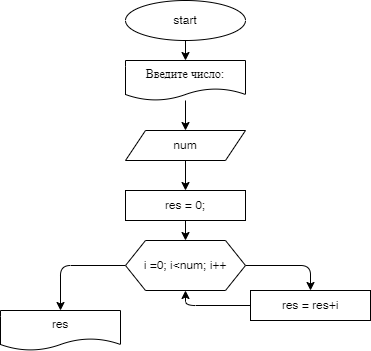

The diagram above was exported from draw.io. Its source (the exported page's mxGraphModel, read from the mxfile embedded in the PNG):
<mxGraphModel dx="454" dy="520" grid="1" gridSize="10" guides="1" tooltips="1" connect="1" arrows="1" fold="1" page="1" pageScale="1" pageWidth="850" pageHeight="1100" math="0" shadow="0">
  <root>
    <mxCell id="0" />
    <mxCell id="1" parent="0" />
    <mxCell id="12" style="edgeStyle=none;html=1;entryX=0.5;entryY=0;entryDx=0;entryDy=0;" edge="1" parent="1" source="2" target="3">
      <mxGeometry relative="1" as="geometry" />
    </mxCell>
    <mxCell id="2" value="start" style="ellipse;whiteSpace=wrap;html=1;" vertex="1" parent="1">
      <mxGeometry x="365" y="10" width="120" height="40" as="geometry" />
    </mxCell>
    <mxCell id="5" value="" style="edgeStyle=none;html=1;" edge="1" parent="1" source="3" target="4">
      <mxGeometry relative="1" as="geometry" />
    </mxCell>
    <mxCell id="3" value="Введите число:" style="shape=document;whiteSpace=wrap;html=1;boundedLbl=1;" vertex="1" parent="1">
      <mxGeometry x="365" y="70" width="120" height="40" as="geometry" />
    </mxCell>
    <mxCell id="9" value="" style="edgeStyle=none;html=1;" edge="1" parent="1" source="4" target="8">
      <mxGeometry relative="1" as="geometry" />
    </mxCell>
    <mxCell id="4" value="num" style="shape=parallelogram;perimeter=parallelogramPerimeter;whiteSpace=wrap;html=1;fixedSize=1;" vertex="1" parent="1">
      <mxGeometry x="365" y="140" width="120" height="30" as="geometry" />
    </mxCell>
    <mxCell id="14" style="edgeStyle=orthogonalEdgeStyle;html=1;exitX=1;exitY=0.5;exitDx=0;exitDy=0;entryX=0.5;entryY=0;entryDx=0;entryDy=0;" edge="1" parent="1" source="6" target="13">
      <mxGeometry relative="1" as="geometry" />
    </mxCell>
    <mxCell id="17" value="" style="edgeStyle=orthogonalEdgeStyle;html=1;" edge="1" parent="1" source="6" target="16">
      <mxGeometry relative="1" as="geometry" />
    </mxCell>
    <mxCell id="6" value="i =0; i&amp;lt;num; i++" style="shape=hexagon;perimeter=hexagonPerimeter2;whiteSpace=wrap;html=1;fixedSize=1;" vertex="1" parent="1">
      <mxGeometry x="365" y="250" width="120" height="50" as="geometry" />
    </mxCell>
    <mxCell id="10" value="" style="edgeStyle=none;html=1;" edge="1" parent="1" source="8" target="6">
      <mxGeometry relative="1" as="geometry" />
    </mxCell>
    <mxCell id="8" value="res = 0;" style="rounded=0;whiteSpace=wrap;html=1;" vertex="1" parent="1">
      <mxGeometry x="365" y="200" width="120" height="30" as="geometry" />
    </mxCell>
    <mxCell id="15" style="edgeStyle=orthogonalEdgeStyle;html=1;entryX=0.5;entryY=1;entryDx=0;entryDy=0;" edge="1" parent="1" source="13" target="6">
      <mxGeometry relative="1" as="geometry" />
    </mxCell>
    <mxCell id="13" value="res = res+i" style="whiteSpace=wrap;html=1;" vertex="1" parent="1">
      <mxGeometry x="490" y="300" width="120" height="30" as="geometry" />
    </mxCell>
    <mxCell id="16" value="res" style="shape=document;whiteSpace=wrap;html=1;boundedLbl=1;" vertex="1" parent="1">
      <mxGeometry x="240" y="320" width="120" height="40" as="geometry" />
    </mxCell>
  </root>
</mxGraphModel>